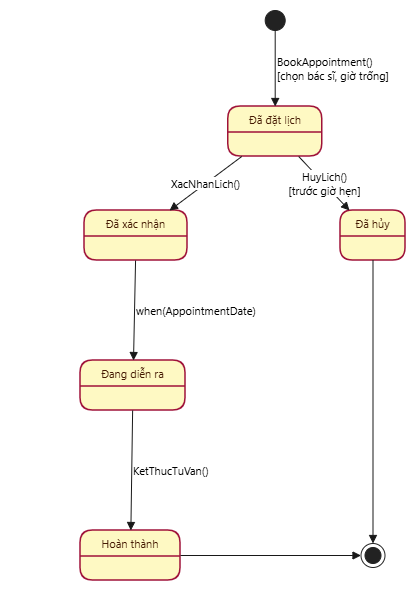

The diagram above was exported from draw.io. Its source (the exported page's mxGraphModel, read from the mxfile embedded in the PNG):
<mxGraphModel dx="1776" dy="983" grid="1" gridSize="10" guides="1" tooltips="1" connect="1" arrows="1" fold="1" page="1" pageScale="1" pageWidth="827" pageHeight="1169" math="0" shadow="0">
  <root>
    <mxCell id="0" />
    <mxCell id="1" parent="0" />
    <UserObject label="" plantUmlData="{&#10;  &quot;data&quot;: &quot;@startuml\nskinparam defaultFontName \&quot;Segoe UI\&quot;\nskinparam defaultFontSize 11\n\nskinparam state {\n  BackgroundColor #FEF9C3\n  BorderColor #9F1239\n  FontColor #451A03\n  BorderThickness 1.5\n}\n\nleft to right direction\n\nstate \&quot;Đã đặt lịch\&quot; as DaDatLich {\n  entry/ lưu thông tin lịch hẹn, bác sĩ,\\nchọn khung giờ tư vấn\n}\n\nstate \&quot;Đã xác nhận\&quot; as DaXacNhan {\n  entry/ bác sĩ chấp thuận lịch khám\n}\n\nstate \&quot;Đang diễn ra\&quot; as DangDienRa {\n  do/ thực hiện video call khám trực tuyến\n}\n\nstate \&quot;Hoàn thành\&quot; as HoanThanh {\n  entry/ cập nhật kết quả và toa thuốc\n}\n\nstate \&quot;Đã hủy\&quot; as DaHuy {\n  entry/ ghi nhận hủy lịch hẹn\n}\n\n[*] --&gt; DaDatLich : BookAppointment()\\n[chọn bác sĩ, giờ trống]\n\nDaDatLich --&gt; DaXacNhan : XacNhanLich()\nDaXacNhan --&gt; DangDienRa : when(AppointmentDate)\nDangDienRa --&gt; HoanThanh : KetThucTuVan()\n\nDaDatLich --&gt; DaHuy : HuyLich()\\n[trước giờ hẹn]\n\nnote bottom of DaDatLich\n  Trạng thái lưu trong CSDL: Đã đặt lịch,\n  Đã xác nhận, Đang diễn ra,\n  Hoàn thành, Đã hủy.\nend note\n\nDaHuy --&gt; [*]\nHoanThanh --&gt; [*]\n\n@enduml&quot;,&#10;  &quot;config&quot;: null&#10;}" id="z1y4xTPKS42X9qJm-FQP-1">
      <mxCell connectable="0" parent="1" style="group;transparentBounds=1;editIcon=1;lockedGroup=0;groupPadding=10 10 10 80;fontSize=20;" vertex="1">
        <mxGeometry as="geometry" />
      </mxCell>
    </UserObject>
    <UserObject label="Đã đặt lịch" plantUmlId="s_0" plantUmlBaseStyle="swimlane;collapsible=0;startSize=26;whiteSpace=wrap;align=center;html=1;fontSize=11;fontStyle=0;rounded=1;absoluteArcSize=1;arcSize=25;fillColor=#FEF9C3;swimlaneFillColor=#FEF9C3;strokeColor=#9F1239;strokeWidth=1.5;fontColor=#451A03;fontFamily=Segoe UI;" plantUmlBaseValue="Đã đặt lịch" id="z1y4xTPKS42X9qJm-FQP-1108">
      <mxCell parent="z1y4xTPKS42X9qJm-FQP-1" style="swimlane;collapsible=0;startSize=26;whiteSpace=wrap;align=center;html=1;fontSize=11;fontStyle=0;rounded=1;absoluteArcSize=1;arcSize=25;fillColor=#FEF9C3;swimlaneFillColor=#FEF9C3;strokeColor=#9F1239;strokeWidth=1.5;fontColor=#451A03;fontFamily=Segoe UI;" vertex="1">
        <mxGeometry height="50" width="94" x="377.70000000000005" y="216" as="geometry" />
      </mxCell>
    </UserObject>
    <UserObject label="Đã xác nhận" plantUmlId="s_1" plantUmlBaseStyle="swimlane;collapsible=0;startSize=26;whiteSpace=wrap;align=center;html=1;fontSize=11;fontStyle=0;rounded=1;absoluteArcSize=1;arcSize=25;fillColor=#FEF9C3;swimlaneFillColor=#FEF9C3;strokeColor=#9F1239;strokeWidth=1.5;fontColor=#451A03;fontFamily=Segoe UI;" plantUmlBaseValue="Đã xác nhận" id="z1y4xTPKS42X9qJm-FQP-1109">
      <mxCell parent="z1y4xTPKS42X9qJm-FQP-1" style="swimlane;collapsible=0;startSize=26;whiteSpace=wrap;align=center;html=1;fontSize=11;fontStyle=0;rounded=1;absoluteArcSize=1;arcSize=25;fillColor=#FEF9C3;swimlaneFillColor=#FEF9C3;strokeColor=#9F1239;strokeWidth=1.5;fontColor=#451A03;fontFamily=Segoe UI;" vertex="1">
        <mxGeometry height="50" width="103" x="234.07000000000005" y="320" as="geometry" />
      </mxCell>
    </UserObject>
    <UserObject label="Đang diễn ra" plantUmlId="s_2" plantUmlBaseStyle="swimlane;collapsible=0;startSize=26;whiteSpace=wrap;align=center;html=1;fontSize=11;fontStyle=0;rounded=1;absoluteArcSize=1;arcSize=25;fillColor=#FEF9C3;swimlaneFillColor=#FEF9C3;strokeColor=#9F1239;strokeWidth=1.5;fontColor=#451A03;fontFamily=Segoe UI;" plantUmlBaseValue="Đang diễn ra" id="z1y4xTPKS42X9qJm-FQP-1110">
      <mxCell parent="z1y4xTPKS42X9qJm-FQP-1" style="swimlane;collapsible=0;startSize=26;whiteSpace=wrap;align=center;html=1;fontSize=11;fontStyle=0;rounded=1;absoluteArcSize=1;arcSize=25;fillColor=#FEF9C3;swimlaneFillColor=#FEF9C3;strokeColor=#9F1239;strokeWidth=1.5;fontColor=#451A03;fontFamily=Segoe UI;" vertex="1">
        <mxGeometry height="50" width="105" x="230.00000000000006" y="470" as="geometry" />
      </mxCell>
    </UserObject>
    <UserObject label="Hoàn thành" plantUmlId="s_3" plantUmlBaseStyle="swimlane;collapsible=0;startSize=26;whiteSpace=wrap;align=center;html=1;fontSize=11;fontStyle=0;rounded=1;absoluteArcSize=1;arcSize=25;fillColor=#FEF9C3;swimlaneFillColor=#FEF9C3;strokeColor=#9F1239;strokeWidth=1.5;fontColor=#451A03;fontFamily=Segoe UI;" plantUmlBaseValue="Hoàn thành" id="z1y4xTPKS42X9qJm-FQP-1111">
      <mxCell parent="z1y4xTPKS42X9qJm-FQP-1" style="swimlane;collapsible=0;startSize=26;whiteSpace=wrap;align=center;html=1;fontSize=11;fontStyle=0;rounded=1;absoluteArcSize=1;arcSize=25;fillColor=#FEF9C3;swimlaneFillColor=#FEF9C3;strokeColor=#9F1239;strokeWidth=1.5;fontColor=#451A03;fontFamily=Segoe UI;" vertex="1">
        <mxGeometry height="50" width="100" x="230.00000000000006" y="640" as="geometry" />
      </mxCell>
    </UserObject>
    <UserObject label="Đã hủy" plantUmlId="s_4" plantUmlBaseStyle="swimlane;collapsible=0;startSize=26;whiteSpace=wrap;align=center;html=1;fontSize=11;fontStyle=0;rounded=1;absoluteArcSize=1;arcSize=25;fillColor=#FEF9C3;swimlaneFillColor=#FEF9C3;strokeColor=#9F1239;strokeWidth=1.5;fontColor=#451A03;fontFamily=Segoe UI;" plantUmlBaseValue="Đã hủy" id="z1y4xTPKS42X9qJm-FQP-1112">
      <mxCell parent="z1y4xTPKS42X9qJm-FQP-1" style="swimlane;collapsible=0;startSize=26;whiteSpace=wrap;align=center;html=1;fontSize=11;fontStyle=0;rounded=1;absoluteArcSize=1;arcSize=25;fillColor=#FEF9C3;swimlaneFillColor=#FEF9C3;strokeColor=#9F1239;strokeWidth=1.5;fontColor=#451A03;fontFamily=Segoe UI;" vertex="1">
        <mxGeometry height="50" width="65" x="490" y="320" as="geometry" />
      </mxCell>
    </UserObject>
    <UserObject label="" plantUmlId="s_5" plantUmlBaseStyle="ellipse;fillColor=#222222;strokeColor=#222222;fontSize=11;fontFamily=Segoe UI;" plantUmlBaseValue="" id="z1y4xTPKS42X9qJm-FQP-1113">
      <mxCell parent="z1y4xTPKS42X9qJm-FQP-1" style="ellipse;fillColor=#222222;strokeColor=#222222;fontSize=11;fontFamily=Segoe UI;" vertex="1">
        <mxGeometry height="20" width="20" x="414.70000000000005" y="120" as="geometry" />
      </mxCell>
    </UserObject>
    <UserObject label="" plantUmlId="s_6" plantUmlBaseStyle="shape=endState;fillColor=#222222;strokeColor=#222222;fontSize=11;fontFamily=Segoe UI;" plantUmlBaseValue="" id="z1y4xTPKS42X9qJm-FQP-1114">
      <mxCell parent="z1y4xTPKS42X9qJm-FQP-1" style="shape=endState;fillColor=#222222;strokeColor=#222222;fontSize=11;fontFamily=Segoe UI;" vertex="1">
        <mxGeometry height="24" width="24" x="510.5" y="653" as="geometry" />
      </mxCell>
    </UserObject>
    <UserObject label="BookAppointment()&#10;[chọn bác sĩ, giờ trống]" plantUmlId="t_7" plantUmlBaseStyle="endArrow=block;endFill=1;strokeColor=#181818;fontColor=#000000;fontSize=11;html=1;rounded=0;fontFamily=Segoe UI;labelPosition=right;align=left;curved=1;endSize=6;sourcePerimeterSpacing=0;targetPerimeterSpacing=0;" plantUmlBaseValue="BookAppointment()&#10;[chọn bác sĩ, giờ trống]" id="z1y4xTPKS42X9qJm-FQP-1115">
      <mxCell edge="1" parent="z1y4xTPKS42X9qJm-FQP-1" source="z1y4xTPKS42X9qJm-FQP-1113" style="endArrow=block;endFill=1;strokeColor=#181818;fontColor=#000000;fontSize=11;html=1;rounded=0;fontFamily=Segoe UI;labelPosition=right;align=left;curved=1;endSize=6;sourcePerimeterSpacing=0;targetPerimeterSpacing=0;" target="z1y4xTPKS42X9qJm-FQP-1108">
        <mxGeometry relative="1" as="geometry">
          <mxPoint x="424.70000000000005" y="140" as="sourcePoint" />
          <mxPoint x="424.70000000000005" y="216" as="targetPoint" />
        </mxGeometry>
      </mxCell>
    </UserObject>
    <UserObject label="XacNhanLich()" plantUmlId="t_8" plantUmlBaseStyle="endArrow=block;endFill=1;strokeColor=#181818;fontColor=#000000;fontSize=11;html=1;rounded=0;fontFamily=Segoe UI;curved=1;endSize=6;sourcePerimeterSpacing=0;targetPerimeterSpacing=0;" plantUmlBaseValue="XacNhanLich()" id="z1y4xTPKS42X9qJm-FQP-1116">
      <mxCell edge="1" parent="z1y4xTPKS42X9qJm-FQP-1" source="z1y4xTPKS42X9qJm-FQP-1108" style="endArrow=block;endFill=1;strokeColor=#181818;fontColor=#000000;fontSize=11;html=1;rounded=0;fontFamily=Segoe UI;curved=1;endSize=6;sourcePerimeterSpacing=0;targetPerimeterSpacing=0;" target="z1y4xTPKS42X9qJm-FQP-1109">
        <mxGeometry relative="1" as="geometry">
          <mxPoint x="409.03000000000003" y="266" as="sourcePoint" />
          <mxPoint x="409.64000000000004" y="360.82" as="targetPoint" />
        </mxGeometry>
      </mxCell>
    </UserObject>
    <UserObject label="when(AppointmentDate)" plantUmlId="t_9" plantUmlBaseStyle="endArrow=block;endFill=1;strokeColor=#181818;fontColor=#000000;fontSize=11;html=1;rounded=0;fontFamily=Segoe UI;labelPosition=right;align=left;curved=1;endSize=6;sourcePerimeterSpacing=0;targetPerimeterSpacing=0;" plantUmlBaseValue="when(AppointmentDate)" id="z1y4xTPKS42X9qJm-FQP-1117">
      <mxCell edge="1" parent="z1y4xTPKS42X9qJm-FQP-1" source="z1y4xTPKS42X9qJm-FQP-1109" style="endArrow=block;endFill=1;strokeColor=#181818;fontColor=#000000;fontSize=11;html=1;rounded=0;fontFamily=Segoe UI;labelPosition=right;align=left;curved=1;endSize=6;sourcePerimeterSpacing=0;targetPerimeterSpacing=0;" target="z1y4xTPKS42X9qJm-FQP-1110">
        <mxGeometry relative="1" as="geometry">
          <mxPoint x="409.64000000000004" y="410.82" as="sourcePoint" />
          <mxPoint x="389.57000000000005" y="525.5" as="targetPoint" />
        </mxGeometry>
      </mxCell>
    </UserObject>
    <UserObject label="KetThucTuVan()" plantUmlId="t_10" plantUmlBaseStyle="endArrow=block;endFill=1;strokeColor=#181818;fontColor=#000000;fontSize=11;html=1;rounded=0;fontFamily=Segoe UI;labelPosition=right;align=left;curved=1;endSize=6;sourcePerimeterSpacing=0;targetPerimeterSpacing=0;" plantUmlBaseValue="KetThucTuVan()" id="z1y4xTPKS42X9qJm-FQP-1118">
      <mxCell edge="1" parent="z1y4xTPKS42X9qJm-FQP-1" source="z1y4xTPKS42X9qJm-FQP-1110" style="endArrow=block;endFill=1;strokeColor=#181818;fontColor=#000000;fontSize=11;html=1;rounded=0;fontFamily=Segoe UI;labelPosition=right;align=left;curved=1;endSize=6;sourcePerimeterSpacing=0;targetPerimeterSpacing=0;" target="z1y4xTPKS42X9qJm-FQP-1111">
        <mxGeometry relative="1" as="geometry">
          <mxPoint x="389.57000000000005" y="575.5" as="sourcePoint" />
          <mxPoint x="370" y="670.75" as="targetPoint" />
        </mxGeometry>
      </mxCell>
    </UserObject>
    <UserObject label="HuyLich()&#10;[trước giờ hẹn]" plantUmlId="t_11" plantUmlBaseStyle="endArrow=block;endFill=1;strokeColor=#181818;fontColor=#000000;fontSize=11;html=1;rounded=0;fontFamily=Segoe UI;curved=1;endSize=6;sourcePerimeterSpacing=0;targetPerimeterSpacing=0;" plantUmlBaseValue="HuyLich()&#10;[trước giờ hẹn]" id="z1y4xTPKS42X9qJm-FQP-1119">
      <mxCell edge="1" parent="z1y4xTPKS42X9qJm-FQP-1" source="z1y4xTPKS42X9qJm-FQP-1108" style="endArrow=block;endFill=1;strokeColor=#181818;fontColor=#000000;fontSize=11;html=1;rounded=0;fontFamily=Segoe UI;curved=1;endSize=6;sourcePerimeterSpacing=0;targetPerimeterSpacing=0;" target="z1y4xTPKS42X9qJm-FQP-1112">
        <mxGeometry relative="1" as="geometry">
          <mxPoint x="440.36" y="266" as="sourcePoint" />
          <mxPoint x="500.44000000000005" y="440.82" as="targetPoint" />
        </mxGeometry>
      </mxCell>
    </UserObject>
    <UserObject label="" plantUmlId="t_12" plantUmlBaseStyle="endArrow=block;endFill=1;strokeColor=#181818;fontColor=#000000;fontSize=11;html=1;rounded=0;fontFamily=Segoe UI;curved=1;endSize=6;sourcePerimeterSpacing=0;targetPerimeterSpacing=0;" plantUmlBaseValue="" id="z1y4xTPKS42X9qJm-FQP-1120">
      <mxCell edge="1" parent="z1y4xTPKS42X9qJm-FQP-1" source="z1y4xTPKS42X9qJm-FQP-1112" style="endArrow=block;endFill=1;strokeColor=#181818;fontColor=#000000;fontSize=11;html=1;rounded=0;fontFamily=Segoe UI;curved=1;endSize=6;sourcePerimeterSpacing=0;targetPerimeterSpacing=0;" target="z1y4xTPKS42X9qJm-FQP-1114">
        <mxGeometry relative="1" as="geometry">
          <mxPoint x="500.44000000000005" y="490.82" as="sourcePoint" />
          <mxPoint x="437.5" y="795.64" as="targetPoint" />
        </mxGeometry>
      </mxCell>
    </UserObject>
    <UserObject label="" plantUmlId="t_13" plantUmlBaseStyle="endArrow=block;endFill=1;strokeColor=#181818;fontColor=#000000;fontSize=11;html=1;rounded=0;fontFamily=Segoe UI;curved=0;endSize=6;sourcePerimeterSpacing=0;targetPerimeterSpacing=0;" plantUmlBaseValue="" id="z1y4xTPKS42X9qJm-FQP-1121">
      <mxCell edge="1" parent="z1y4xTPKS42X9qJm-FQP-1" source="z1y4xTPKS42X9qJm-FQP-1111" style="endArrow=block;endFill=1;strokeColor=#181818;fontColor=#000000;fontSize=11;html=1;rounded=0;fontFamily=Segoe UI;curved=0;endSize=6;sourcePerimeterSpacing=0;targetPerimeterSpacing=0;" target="z1y4xTPKS42X9qJm-FQP-1114">
        <mxGeometry relative="1" as="geometry" />
      </mxCell>
    </UserObject>
  </root>
</mxGraphModel>